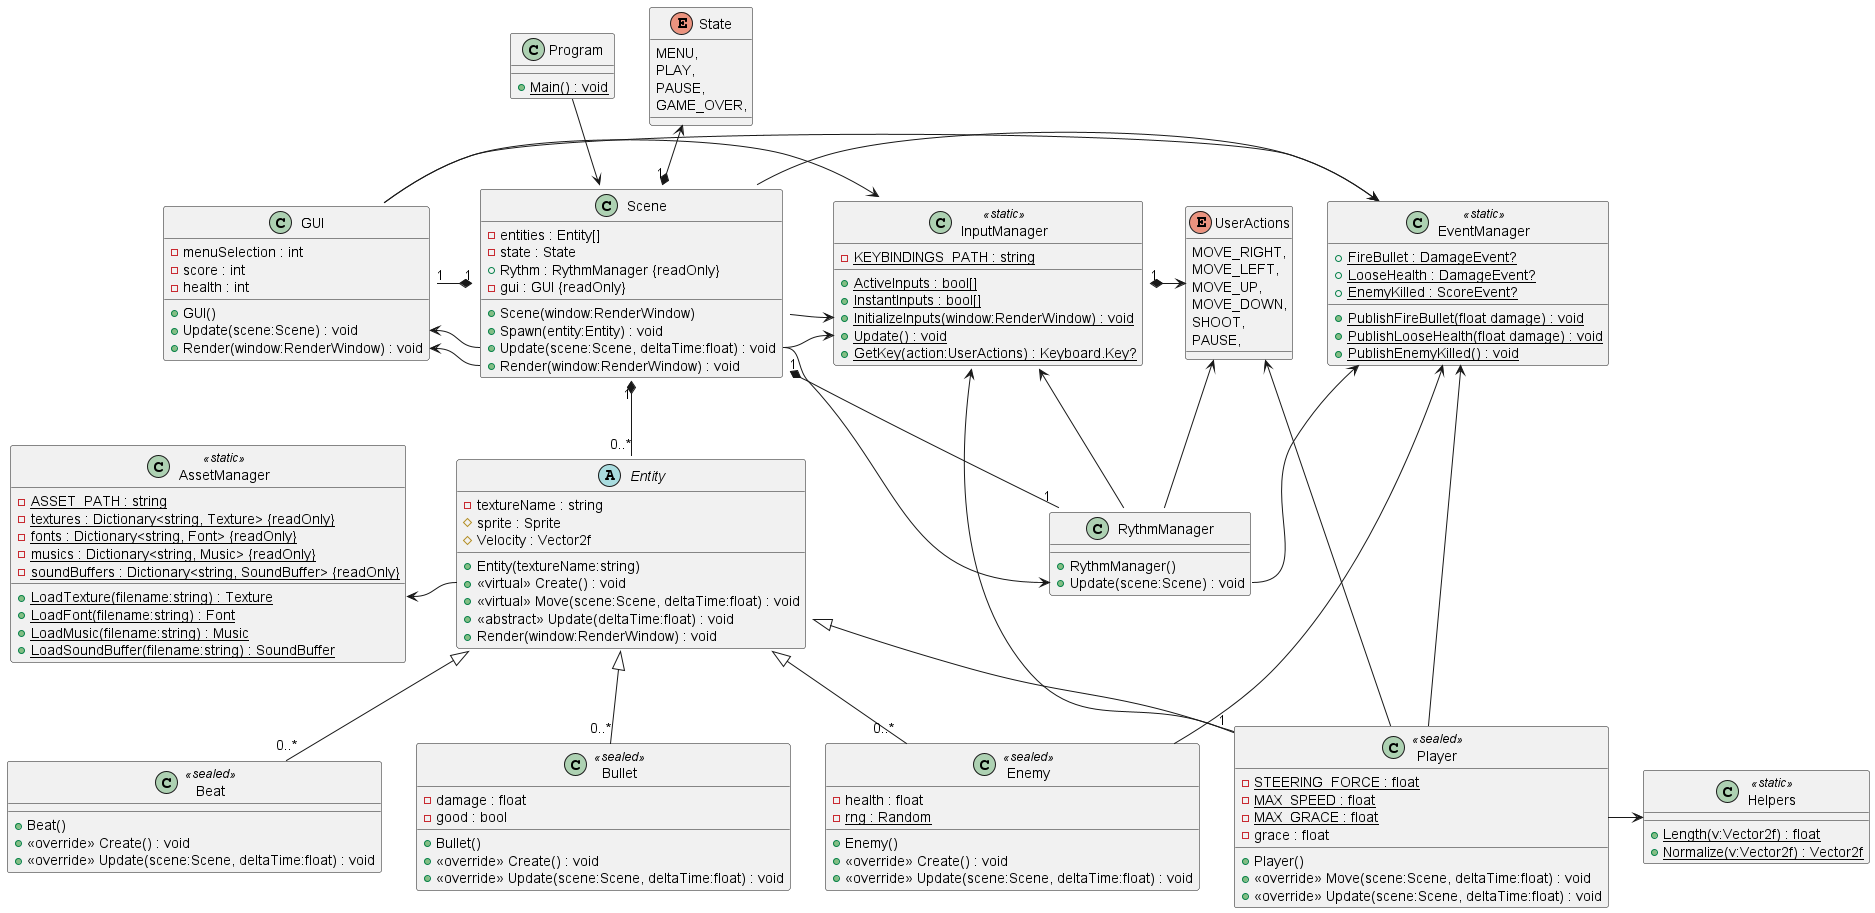

The diagram above was rendered by PlantUML. Its source (embedded in the PNG):
@startuml
!include .\\AssetManager.puml
!include .\\Beat.puml
!include .\\Bullet.puml
!include .\\Enemy.puml
!include .\\Entity.puml
!include .\\EventManager.puml
!include .\\GUI.puml
!include .\\Helpers.puml
!include .\\InputManager.puml
!include .\\Player.puml
!include .\\Program.puml
!include .\\RythmManager.puml
!include .\\Scene.puml
!include .\\obj\Debug\net8.0\.NETCoreApp,Version=v8.0.AssemblyAttributes.puml
!include .\\obj\Debug\net8.0\PaceInvaders.AssemblyInfo.puml
!include .\\obj\Debug\net8.0\PaceInvaders.GlobalUsings.g.puml
@enduml